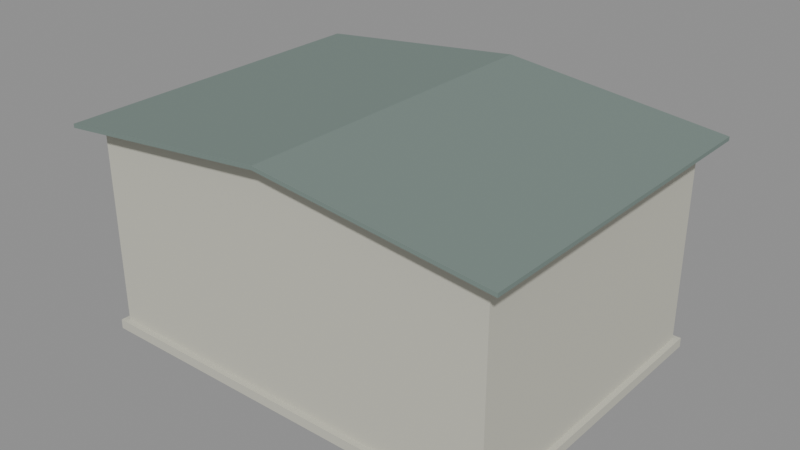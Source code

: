# Source: KOL_HBR_CTX_01.blend  (saved by Blender 5.2.45; exported with 4.5.12 LTS)
import bpy
from mathutils import Matrix  # noqa: F401  (used for matrix-valued properties, if any)

bpy.ops.wm.read_factory_settings(use_empty=True)
scene = bpy.context.scene
scene.name = 'KOL_HBR_CTX_01'

# ---- collections
col_kol_hbr_ctx_01__geometry_001 = bpy.data.collections.new('KOL_HBR_CTX_01__Geometry.001'); scene.collection.children.link(col_kol_hbr_ctx_01__geometry_001)

# ---- materials (node trees are filled in below, after node groups)
mat_hbr_concrete = bpy.data.materials.new('HBR_Concrete')
mat_hbr_concrete.diffuse_color = (0.5776, 0.5711, 0.4851, 1.0)
mat_hbr_roof = bpy.data.materials.new('HBR_Roof')
mat_hbr_roof.diffuse_color = (0.1845, 0.2423, 0.2195, 1.0)
mat_hbr_blue = bpy.data.materials.new('HBR_Blue')
mat_hbr_blue.diffuse_color = (0.1046, 0.2664, 0.3763, 1.0)
mat_hbr_white = bpy.data.materials.new('HBR_White')
mat_hbr_white.diffuse_color = (0.7913, 0.7605, 0.6445, 1.0)
mat_hbr_window = bpy.data.materials.new('HBR_Window')
mat_hbr_window.diffuse_color = (0.0356, 0.07036, 0.08228, 1.0)

# ---- material node trees
mat_hbr_concrete.use_nodes = True; mat_hbr_concrete.node_tree.nodes.clear()
_N = mat_hbr_concrete.node_tree.nodes; _L = mat_hbr_concrete.node_tree.links
n0 = _N.new('ShaderNodeBsdfPrincipled'); n0.name = 'Principled BSDF'; n0.location = (-200, 100)
n0.inputs[0].default_value = (0.5776, 0.5711, 0.4851, 1.0)
n0.inputs[2].default_value = 0.78
n0.inputs[10].default_value = 0.005
n1 = _N.new('ShaderNodeOutputMaterial'); n1.name = 'Material Output'; n1.location = (200, 100)
_L.new(n0.outputs[0], n1.inputs[0])
n1.is_active_output = True
mat_hbr_roof.use_nodes = True; mat_hbr_roof.node_tree.nodes.clear()
_N = mat_hbr_roof.node_tree.nodes; _L = mat_hbr_roof.node_tree.links
n0 = _N.new('ShaderNodeBsdfPrincipled'); n0.name = 'Principled BSDF'; n0.location = (-200, 100)
n0.inputs[0].default_value = (0.1845, 0.2423, 0.2195, 1.0)
n0.inputs[2].default_value = 0.78
n0.inputs[10].default_value = 0.005
n1 = _N.new('ShaderNodeOutputMaterial'); n1.name = 'Material Output'; n1.location = (200, 100)
_L.new(n0.outputs[0], n1.inputs[0])
n1.is_active_output = True
mat_hbr_blue.use_nodes = True; mat_hbr_blue.node_tree.nodes.clear()
_N = mat_hbr_blue.node_tree.nodes; _L = mat_hbr_blue.node_tree.links
n0 = _N.new('ShaderNodeBsdfPrincipled'); n0.name = 'Principled BSDF'; n0.location = (-200, 100)
n0.inputs[0].default_value = (0.1046, 0.2664, 0.3763, 1.0)
n0.inputs[2].default_value = 0.78
n0.inputs[10].default_value = 0.005
n1 = _N.new('ShaderNodeOutputMaterial'); n1.name = 'Material Output'; n1.location = (200, 100)
_L.new(n0.outputs[0], n1.inputs[0])
n1.is_active_output = True
mat_hbr_white.use_nodes = True; mat_hbr_white.node_tree.nodes.clear()
_N = mat_hbr_white.node_tree.nodes; _L = mat_hbr_white.node_tree.links
n0 = _N.new('ShaderNodeBsdfPrincipled'); n0.name = 'Principled BSDF'; n0.location = (-200, 100)
n0.inputs[0].default_value = (0.7913, 0.7605, 0.6445, 1.0)
n0.inputs[2].default_value = 0.78
n0.inputs[10].default_value = 0.005
n1 = _N.new('ShaderNodeOutputMaterial'); n1.name = 'Material Output'; n1.location = (200, 100)
_L.new(n0.outputs[0], n1.inputs[0])
n1.is_active_output = True
mat_hbr_window.use_nodes = True; mat_hbr_window.node_tree.nodes.clear()
_N = mat_hbr_window.node_tree.nodes; _L = mat_hbr_window.node_tree.links
n0 = _N.new('ShaderNodeBsdfPrincipled'); n0.name = 'Principled BSDF'; n0.location = (-200, 100)
n0.inputs[0].default_value = (0.0356, 0.07036, 0.08228, 1.0)
n0.inputs[2].default_value = 0.78
n0.inputs[10].default_value = 0.005
n1 = _N.new('ShaderNodeOutputMaterial'); n1.name = 'Material Output'; n1.location = (200, 100)
_L.new(n0.outputs[0], n1.inputs[0])
n1.is_active_output = True

# ---- meshes
me_kol_hbr_ctx_01__shell__concrete_001 = bpy.data.meshes.new('KOL_HBR_CTX_01__Shell__Concrete.001')
me_kol_hbr_ctx_01__shell__concrete_001.from_pydata([(-11.3, 8.3, 0.0), (11.3, 8.3, 0.0), (11.3, 8.3, 0.5), (-11.3, 8.3, 0.5), (-11.3, -8.3, 0.0), (11.3, -8.3, 0.0), (11.3, -8.3, 0.5), (-11.3, -8.3, 0.5), (-11.0, 8.0, 0.0), (11.0, 8.0, 0.0), (11.0, 8.0, 11.0), (-11.0, 8.0, 11.0), (-11.0, -8.0, 0.0), (11.0, -8.0, 0.0), (11.0, -8.0, 11.0), (-11.0, -8.0, 11.0), (-11.0, 8.0, 11.0), (-11.0, 8.0, 11.2), (0.0, 8.0, 12.4), (11.0, 8.0, 11.2), (11.0, 8.0, 11.0), (-11.0, -8.0, 11.0), (-11.0, -8.0, 11.2), (0.0, -8.0, 12.4), (11.0, -8.0, 11.2), (11.0, -8.0, 11.0), (-9.46, 9.4, 8.98), (9.46, 9.4, 8.98), (9.46, 9.4, 9.28), (-9.46, 9.4, 9.28), (-9.46, 7.8, 8.98), (9.46, 7.8, 8.98), (9.46, 7.8, 9.28), (-9.46, 7.8, 9.28)], [], [(0, 3, 2, 1), (4, 5, 6, 7), (0, 4, 7, 3), (1, 2, 6, 5), (0, 1, 5, 4), (3, 7, 6, 2), (8, 11, 10, 9), (12, 13, 14, 15), (8, 12, 15, 11), (9, 10, 14, 13), (8, 9, 13, 12), (11, 15, 14, 10), (16, 17, 18), (25, 24, 23), (16, 21, 22, 17), (17, 22, 23, 18), (18, 23, 24, 19), (19, 24, 25, 20), (20, 25, 21, 16), (26, 29, 28, 27), (30, 31, 32, 33), (26, 30, 33, 29), (27, 28, 32, 31), (26, 27, 31, 30), (29, 33, 32, 28), (19, 20, 18), (20, 16, 18), (22, 21, 23), (21, 25, 23)])
me_kol_hbr_ctx_01__shell__concrete_001.materials.append(mat_hbr_concrete)
me_kol_hbr_ctx_01__shell__concrete_001.update()
me_kol_hbr_ctx_01__shell__roof_001 = bpy.data.meshes.new('KOL_HBR_CTX_01__Shell__Roof.001')
me_kol_hbr_ctx_01__shell__roof_001.from_pydata([(-12.0, 9.0, 11.2), (0.0, 9.0, 12.5), (12.0, 9.0, 11.2), (12.0, 9.0, 11.0), (0.0, 9.0, 12.3), (-12.0, 9.0, 11.0), (-12.0, -9.0, 11.2), (0.0, -9.0, 12.5), (12.0, -9.0, 11.2), (12.0, -9.0, 11.0), (0.0, -9.0, 12.3), (-12.0, -9.0, 11.0)], [], [(4, 0, 1), (10, 8, 7), (0, 6, 7, 1), (1, 7, 8, 2), (2, 8, 9, 3), (3, 9, 10, 4), (4, 10, 11, 5), (5, 11, 6, 0), (4, 5, 0), (1, 2, 4), (2, 3, 4), (7, 6, 10), (6, 11, 10), (10, 9, 8)])
me_kol_hbr_ctx_01__shell__roof_001.materials.append(mat_hbr_roof)
me_kol_hbr_ctx_01__shell__roof_001.update()
me_kol_hbr_ctx_01__shell__blue_001 = bpy.data.meshes.new('KOL_HBR_CTX_01__Shell__Blue.001')
me_kol_hbr_ctx_01__shell__blue_001.from_pydata([(-7.34, 8.27, 0.25), (-2.34, 8.27, 0.25), (-2.34, 8.27, 7.75), (-7.34, 8.27, 7.75), (-7.34, 7.97, 0.25), (-2.34, 7.97, 0.25), (-2.34, 7.97, 7.75), (-7.34, 7.97, 7.75)], [], [(0, 3, 2, 1), (4, 5, 6, 7), (0, 4, 7, 3), (1, 2, 6, 5), (0, 1, 5, 4), (3, 7, 6, 2)])
me_kol_hbr_ctx_01__shell__blue_001.materials.append(mat_hbr_blue)
me_kol_hbr_ctx_01__shell__blue_001.update()
me_kol_hbr_ctx_01__shell__white_001 = bpy.data.meshes.new('KOL_HBR_CTX_01__Shell__White.001')
me_kol_hbr_ctx_01__shell__white_001.from_pydata([(0.99, 8.32, 5.0), (4.29, 8.32, 5.0), (4.29, 8.32, 8.0), (0.99, 8.32, 8.0), (0.99, 8.02, 5.0), (4.29, 8.02, 5.0), (4.29, 8.02, 8.0), (0.99, 8.02, 8.0), (5.61, 8.32, 5.0), (8.91, 8.32, 5.0), (8.91, 8.32, 8.0), (5.61, 8.32, 8.0), (5.61, 8.02, 5.0), (8.91, 8.02, 5.0), (8.91, 8.02, 8.0), (5.61, 8.02, 8.0)], [], [(0, 3, 2, 1), (4, 5, 6, 7), (0, 4, 7, 3), (1, 2, 6, 5), (0, 1, 5, 4), (3, 7, 6, 2), (8, 11, 10, 9), (12, 13, 14, 15), (8, 12, 15, 11), (9, 10, 14, 13), (8, 9, 13, 12), (11, 15, 14, 10)])
me_kol_hbr_ctx_01__shell__white_001.materials.append(mat_hbr_white)
me_kol_hbr_ctx_01__shell__white_001.update()
me_kol_hbr_ctx_01__shell__window_001 = bpy.data.meshes.new('KOL_HBR_CTX_01__Shell__Window.001')
me_kol_hbr_ctx_01__shell__window_001.from_pydata([(1.24, 8.445, 5.25), (4.04, 8.445, 5.25), (4.04, 8.445, 7.75), (1.24, 8.445, 7.75), (1.24, 8.295, 5.25), (4.04, 8.295, 5.25), (4.04, 8.295, 7.75), (1.24, 8.295, 7.75), (5.86, 8.445, 5.25), (8.66, 8.445, 5.25), (8.66, 8.445, 7.75), (5.86, 8.445, 7.75), (5.86, 8.295, 5.25), (8.66, 8.295, 5.25), (8.66, 8.295, 7.75), (5.86, 8.295, 7.75)], [], [(0, 3, 2, 1), (4, 5, 6, 7), (0, 4, 7, 3), (1, 2, 6, 5), (0, 1, 5, 4), (3, 7, 6, 2), (8, 11, 10, 9), (12, 13, 14, 15), (8, 12, 15, 11), (9, 10, 14, 13), (8, 9, 13, 12), (11, 15, 14, 10)])
me_kol_hbr_ctx_01__shell__window_001.materials.append(mat_hbr_window)
me_kol_hbr_ctx_01__shell__window_001.update()

# ---- objects
ob_kol_hbr_ctx_01__shell__concrete = bpy.data.objects.new('KOL_HBR_CTX_01__Shell__Concrete', me_kol_hbr_ctx_01__shell__concrete_001)
ob_kol_hbr_ctx_01__shell__roof = bpy.data.objects.new('KOL_HBR_CTX_01__Shell__Roof', me_kol_hbr_ctx_01__shell__roof_001)
ob_kol_hbr_ctx_01__shell__blue = bpy.data.objects.new('KOL_HBR_CTX_01__Shell__Blue', me_kol_hbr_ctx_01__shell__blue_001)
ob_kol_hbr_ctx_01__shell__white = bpy.data.objects.new('KOL_HBR_CTX_01__Shell__White', me_kol_hbr_ctx_01__shell__white_001)
ob_kol_hbr_ctx_01__shell__window = bpy.data.objects.new('KOL_HBR_CTX_01__Shell__Window', me_kol_hbr_ctx_01__shell__window_001)

# ---- transforms, parenting, visibility, modifiers, constraints
ob_kol_hbr_ctx_01__shell__concrete.location = (0.0, 0.0, 0.0)
ob_kol_hbr_ctx_01__shell__roof.location = (0.0, 0.0, 0.0)
ob_kol_hbr_ctx_01__shell__blue.location = (0.0, 0.0, 0.0)
ob_kol_hbr_ctx_01__shell__white.location = (0.0, 0.0, 0.0)
ob_kol_hbr_ctx_01__shell__window.location = (0.0, 0.0, 0.0)

# ---- collection membership
col_kol_hbr_ctx_01__geometry_001.objects.link(ob_kol_hbr_ctx_01__shell__concrete)
col_kol_hbr_ctx_01__geometry_001.objects.link(ob_kol_hbr_ctx_01__shell__roof)
col_kol_hbr_ctx_01__geometry_001.objects.link(ob_kol_hbr_ctx_01__shell__blue)
col_kol_hbr_ctx_01__geometry_001.objects.link(ob_kol_hbr_ctx_01__shell__white)
col_kol_hbr_ctx_01__geometry_001.objects.link(ob_kol_hbr_ctx_01__shell__window)

# ---- scene / render settings (as saved in the file)
scene.frame_start = 1; scene.frame_end = 250; scene.frame_set(1)
scene.render.engine = 'BLENDER_EEVEE_NEXT'
scene.render.image_settings.exr_codec = 'NONE'
scene.render.use_bake_clear = False
scene.render.bake_margin = 0
scene.render.bake_bias = 0.0
scene.render.bake_samples = 0
scene.render.simplify_subdivision_render = 0
scene.render.simplify_child_particles_render = 0.0
scene.render.compositor_device = 'GPU'
scene.eevee.use_volume_custom_range = False
scene.eevee.gtao_distance = 0.0
scene.eevee.use_fast_gi = False
scene.eevee.fast_gi_thickness_near = 0.1
scene.eevee.fast_gi_thickness_far = 0.0
scene.eevee.ray_tracing_options.screen_trace_thickness = 0.1
bpy.context.view_layer.update()

# ---- added for rendering (the .blend has no active camera and no usable light): camera, sun + grey world if the file has none
cam_auto = bpy.data.cameras.new('AutoCamera')
cam_auto.lens = 50.0
cam_auto.sensor_width = 36.0
cam_auto.clip_end = 1000.0
ob_auto_camera = bpy.data.objects.new('AutoCamera', cam_auto)
scene.collection.objects.link(ob_auto_camera)
ob_auto_camera.location = (30.2763, -36.1316, 30.4711)
ob_auto_camera.rotation_euler = (1.09748, -7.21219e-08, 0.694738)
scene.camera = ob_auto_camera
light_auto_sun = bpy.data.lights.new('AutoSun', 'SUN')
light_auto_sun.energy = 3.0
light_auto_sun.angle = 0.0523599
ob_auto_sun = bpy.data.objects.new('AutoSun', light_auto_sun)
scene.collection.objects.link(ob_auto_sun)
ob_auto_sun.rotation_euler = (0.872665, 0.174533, 0.523599)
if scene.world is None:
    world_auto = bpy.data.worlds.new('AutoWorld')
    world_auto.color = (0.3, 0.3, 0.3)
    scene.world = world_auto
bpy.context.view_layer.update()
